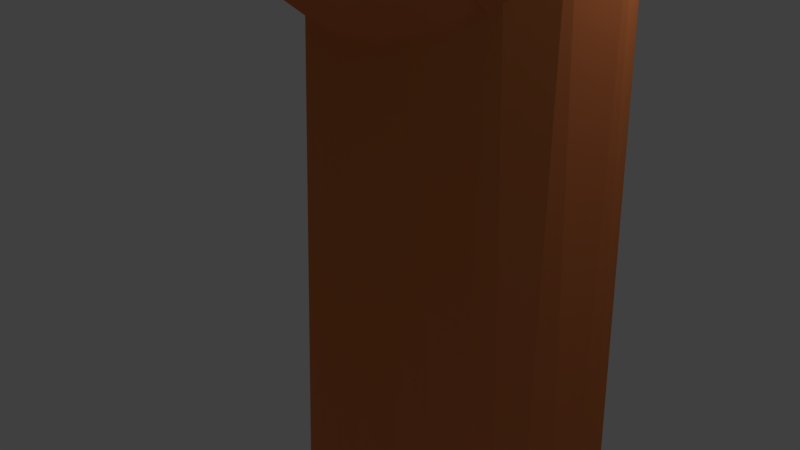 # Source: IsoTree2.blend  (saved by Blender 2.79.0; exported with 4.5.12 LTS)
import bpy
from mathutils import Matrix  # noqa: F401  (used for matrix-valued properties, if any)

bpy.ops.wm.read_factory_settings(use_empty=True)
scene = bpy.context.scene
scene.name = 'Scene'

# ---- collections
col_collection_1 = bpy.data.collections.new('Collection 1'); scene.collection.children.link(col_collection_1)

# ---- materials (node trees are filled in below, after node groups)
mat_green = bpy.data.materials.new('Green')
mat_green.alpha_threshold = 0.0
mat_green.use_transparent_shadow = False
mat_green.diffuse_color = (0.01138, 0.8, 0.0, 1.0)
mat_green.roughness = 0.5
mat_green.specular_intensity = 0.0
mat_material_001 = bpy.data.materials.new('Material.001')
mat_material_001.alpha_threshold = 0.0
mat_material_001.use_transparent_shadow = False
mat_material_001.diffuse_color = (0.8, 0.2207, 0.0767, 1.0)
mat_material_001.roughness = 0.5
mat_material_001.specular_intensity = 0.0

# ---- material node trees

# ---- world
world_world = bpy.data.worlds.new('World'); scene.world = world_world
world_world.color = (0.05088, 0.05088, 0.05088)
world_world.use_sun_shadow = False
world_world.sun_shadow_jitter_overblur = 0.0
world_world.cycles.sampling_method = 'MANUAL'

# ---- cameras
cam_camera = bpy.data.cameras.new('Camera')
cam_camera.clip_end = 100.0
cam_camera.lens = 35.0
cam_camera.sensor_width = 32.0
cam_camera.sensor_height = 18.0
cam_camera.ortho_scale = 7.314
cam_camera.dof.focus_distance = 0.0
cam_camera.dof.aperture_fstop = 128.0

# ---- lights
light_lamp = bpy.data.lights.new('Lamp', 'POINT')
light_lamp.transmission_factor = 0.0
light_lamp.cutoff_distance = 30.0
light_lamp.energy = 100.0
light_lamp.shadow_buffer_clip_start = 1.001
light_lamp.shadow_soft_size = 0.1
light_lamp.shadow_maximum_resolution = 0.006
light_lamp.use_absolute_resolution = True

# ---- meshes
me_icosphere_001 = bpy.data.meshes.new('Icosphere.001')
me_icosphere_001.from_pydata([(-0.2352, 0.724, -0.7007), (-0.01569, -0.9849, 0.3894), (-0.8475, -0.2792, 0.5238), (-0.5975, 0.8334, 0.323), (0.577, 0.799, 0.3881), (0.8497, -0.2723, 0.5238), (-0.08847, -0.2723, -0.9943), (-0.003618, -0.8923, -0.5238), (0.8475, -0.2792, -0.5238), (0.4189, -1.072e-08, -0.9576), (-0.8497, -0.2723, -0.5238), (-0.705, 0.2462, -0.7314), (0.5274, 0.7197, -0.5238), (1.044, 1.276e-08, 0.05359), (0.5878, -0.809, 0.0), (-0.5878, -0.809, 0.0), (-1.044, 7.493e-09, -0.05359), (0.0, 1.0, 0.0), (0.1625, -0.5, 0.8507), (0.2576, 0.2335, 0.9936), (-0.4189, 6.919e-09, 0.9576)], [], [(6, 11, 0), (6, 0, 9), (0, 11, 3), (8, 13, 14), (7, 1, 15), (0, 3, 17), (12, 4, 13), (1, 5, 18), (2, 1, 20), (3, 2, 20), (4, 3, 19), (5, 4, 19), (19, 3, 20), (20, 18, 19), (20, 1, 18), (18, 5, 19), (13, 4, 5), (17, 3, 4), (16, 2, 3), (15, 1, 2), (14, 5, 1), (14, 13, 5), (4, 12, 17), (12, 0, 17), (3, 11, 16), (11, 10, 16), (16, 15, 2), (16, 10, 15), (10, 7, 15), (1, 7, 14), (7, 8, 14), (8, 12, 13), (9, 0, 12), (11, 6, 10), (6, 7, 10), (8, 9, 12), (6, 9, 7), (9, 8, 7)])
me_icosphere_001.materials.append(mat_green)
me_icosphere_001.use_remesh_preserve_volume = False
me_icosphere_001.use_remesh_preserve_attributes = False
me_icosphere_001.use_mirror_vertex_groups = False
me_icosphere_001.update()
me_cylinder_002 = bpy.data.meshes.new('Cylinder.002')
me_cylinder_002.from_pydata([(-0.05523, 0.5607, 1.501), (0.2912, 0.7556, -0.2586), (0.2299, 0.5181, 1.501), (0.612, 0.5205, -0.2586), (0.4409, 0.3491, 1.501), (0.7647, 0.2467, -0.2586), (0.8008, -0.06472, -0.2586), (0.5585, 0.09672, 1.501), (0.7151, -0.3663, -0.2586), (0.5353, -0.1727, 1.501), (0.5205, -0.612, -0.2586), (0.4284, -0.3644, 1.501), (0.2467, -0.7647, -0.2586), (0.2564, -0.5006, 1.501), (-2.624e-07, -0.8, -0.2586), (-0.309, -0.7461, -0.2586), (-0.0141, -0.5666, 1.501), (-0.2738, -0.4913, 1.501), (-0.612, -0.5205, -0.2586), (-0.4409, -0.3491, 1.501), (-0.7647, -0.2467, -0.2586), (-0.541, -0.1538, 1.501), (-0.8008, 0.06472, -0.2586), (-0.5544, 0.1103, 1.501), (-0.6842, 0.433, -0.2586), (-0.4355, 0.3574, 1.501), (-0.3794, 0.7099, -0.2586), (-0.2647, 0.4953, 1.501), (-0.07863, 0.7984, -0.2586), (-0.06861, -7.516, -0.2653), (0.3617, 0.5655, 0.1776), (0.2856, -7.507, -0.2792), (0.7604, 0.6163, 0.1013), (0.5478, -7.471, -0.334), (0.95, 0.6755, 0.01252), (0.995, 0.7426, -0.08848), (0.6939, -7.416, -0.4158), (0.8885, 0.8077, -0.1863), (0.665, -7.358, -0.5032), (0.6467, 0.8607, -0.266), (0.5323, -7.317, -0.5654), (0.3065, 0.8936, -0.3155), (0.3185, -7.287, -0.6096), (-3.261e-07, 0.9013, -0.327), (-0.3839, 0.8895, -0.3095), (-0.01752, -7.273, -0.631), (-0.3402, -7.289, -0.6065), (-0.7604, 0.8409, -0.2363), (-0.5478, -7.32, -0.5604), (-0.95, 0.7819, -0.1475), (-0.6721, -7.362, -0.4971), (-0.995, 0.7147, -0.0465), (-0.6888, -7.419, -0.4114), (-0.8501, 0.6351, 0.07293), (-0.5411, -7.472, -0.3313), (-0.4714, 0.5754, 0.1627), (-0.3289, -7.502, -0.2866), (-0.0977, 0.5564, 0.1915), (-0.09917, 0.03116, 0.3692), (0.5228, 8.709, -1.8), (0.4128, -0.02307, 0.3549), (1.099, 8.411, -1.879), (0.7918, -0.2375, 0.298), (1.373, 8.063, -1.971), (1.438, 7.668, -2.076), (1.003, -0.5581, 0.2131), (1.284, 7.285, -2.178), (0.9612, -0.9001, 0.1223), (0.9347, 6.973, -2.26), (0.7694, -1.143, 0.05783), (0.443, 6.779, -2.312), (0.4604, -1.316, 0.01198), (-4.713e-07, 6.734, -2.324), (-0.5549, 6.803, -2.305), (-0.02532, -1.4, -0.0102), (-0.4916, -1.305, 0.0151), (-1.099, 7.089, -2.23), (-0.7918, -1.124, 0.06296), (-1.373, 7.437, -2.137), (-0.9715, -0.8761, 0.1287), (-1.438, 7.832, -2.033), (-0.9956, -0.5408, 0.2176), (-1.229, 8.3, -1.909), (-0.7821, -0.227, 0.3008), (-0.6814, 8.651, -1.815), (-0.4754, -0.05195, 0.3472), (-0.1412, 8.764, -1.786)], [], [(7, 6, 5), (9, 8, 6), (11, 10, 8), (13, 12, 10), (16, 14, 12), (14, 16, 15), (23, 24, 22), (3, 1, 2, 4), (5, 3, 4, 7), (18, 15, 17, 19), (7, 9, 6), (9, 11, 8), (11, 13, 10), (13, 16, 12), (16, 17, 15), (20, 18, 19, 21), (22, 20, 21, 23), (26, 24, 25, 27), (24, 23, 25), (13, 11, 9, 7, 4, 2, 0, 27, 25, 23, 21, 19, 17, 16), (0, 28, 26, 27), (12, 14, 15, 18, 20, 22, 24, 26, 28, 1, 3, 5, 6, 8, 10), (1, 28, 0, 2), (36, 35, 34), (38, 37, 35), (40, 39, 37), (42, 41, 39), (45, 43, 41), (43, 45, 44), (52, 53, 51), (32, 30, 31, 33), (34, 32, 33, 36), (47, 44, 46, 48), (36, 38, 35), (38, 40, 37), (40, 42, 39), (42, 45, 41), (45, 46, 44), (49, 47, 48, 50), (51, 49, 50, 52), (55, 53, 54, 56), (53, 52, 54), (42, 40, 38, 36, 33, 31, 29, 56, 54, 52, 50, 48, 46, 45), (29, 57, 55, 56), (41, 43, 44, 47, 49, 51, 53, 55, 57, 30, 32, 34, 35, 37, 39), (30, 57, 29, 31), (65, 64, 63), (67, 66, 64), (69, 68, 66), (71, 70, 68), (74, 72, 70), (72, 74, 73), (81, 82, 80), (61, 59, 60, 62), (63, 61, 62, 65), (76, 73, 75, 77), (65, 67, 64), (67, 69, 66), (69, 71, 68), (71, 74, 70), (74, 75, 73), (78, 76, 77, 79), (80, 78, 79, 81), (84, 82, 83, 85), (82, 81, 83), (71, 69, 67, 65, 62, 60, 58, 85, 83, 81, 79, 77, 75, 74), (58, 86, 84, 85), (70, 72, 73, 76, 78, 80, 82, 84, 86, 59, 61, 63, 64, 66, 68), (59, 86, 58, 60)])
me_cylinder_002.materials.append(mat_material_001)
me_cylinder_002.use_remesh_preserve_volume = False
me_cylinder_002.use_remesh_preserve_attributes = False
me_cylinder_002.use_mirror_vertex_groups = False
me_cylinder_002.update()
me_icosphere = bpy.data.meshes.new('Icosphere')
me_icosphere.from_pydata([(-0.2352, 0.724, -0.7007), (0.003618, -0.8923, 0.5238), (-0.8475, -0.2792, 0.5238), (-0.5274, 0.7197, 0.5238), (0.5215, 0.724, 0.5238), (0.8497, -0.2723, 0.5238), (0.08847, 0.2723, 0.9943), (-0.08847, -0.2723, -0.9943), (-0.003618, -0.8923, -0.5238), (0.8475, -0.2792, -0.5238), (0.4189, -1.072e-08, -0.9576), (-0.8497, -0.2723, -0.5238), (-0.705, 0.2462, -0.7314), (0.5274, 0.7197, -0.5238), (1.044, 1.276e-08, 0.05359), (0.0, -1.0, 0.0), (0.5878, -0.809, 0.0), (-0.5878, -0.809, 0.0), (-0.5878, 0.809, 0.0), (-1.044, 7.493e-09, -0.05359), (0.5878, 0.809, 0.0), (0.0, 1.0, 0.0), (0.1625, -0.5, 0.8507), (0.5257, 0.0, 0.8507), (-0.4189, 6.919e-09, 0.9576)], [], [(7, 12, 0), (7, 0, 10), (0, 12, 18), (9, 14, 16), (8, 15, 17), (0, 18, 21), (13, 20, 14), (1, 5, 22), (2, 1, 24), (3, 2, 24), (4, 3, 6), (5, 4, 23), (23, 4, 6), (6, 3, 24), (24, 22, 6), (24, 1, 22), (22, 23, 6), (22, 5, 23), (14, 4, 5), (14, 20, 4), (21, 3, 4), (21, 18, 3), (19, 2, 3), (17, 1, 2), (17, 15, 1), (16, 5, 1), (16, 14, 5), (20, 21, 4), (20, 13, 21), (13, 0, 21), (18, 19, 3), (18, 12, 19), (12, 11, 19), (19, 17, 2), (19, 11, 17), (11, 8, 17), (15, 16, 1), (15, 8, 16), (8, 9, 16), (9, 13, 14), (10, 0, 13), (12, 7, 11), (7, 8, 11), (9, 10, 13), (7, 10, 8), (10, 9, 8)])
me_icosphere.materials.append(mat_green)
me_icosphere.use_remesh_preserve_volume = False
me_icosphere.use_remesh_preserve_attributes = False
me_icosphere.use_mirror_vertex_groups = False
me_icosphere.update()

# ---- objects
ob_icosphere_001 = bpy.data.objects.new('Icosphere.001', me_icosphere_001)
ob_cylinder_002 = bpy.data.objects.new('Cylinder.002', me_cylinder_002)
ob_icosphere = bpy.data.objects.new('Icosphere', me_icosphere)
ob_lamp = bpy.data.objects.new('Lamp', light_lamp)
ob_camera = bpy.data.objects.new('Camera', cam_camera)

# ---- transforms, parenting, visibility, modifiers, constraints
ob_icosphere_001.location = (1.602, 4.972, 13.0)
ob_icosphere_001.scale = (-7.181, -7.181, -7.181)
ob_icosphere_001.lineart.crease_threshold = 0.0
ob_cylinder_002.location = (1.602, -0.02842, 4.721)
ob_cylinder_002.rotation_euler = (-0.7854, -0.0, 0.0)
ob_cylinder_002.scale = (1.52, 1.52, 5.736)
ob_cylinder_002.lineart.crease_threshold = 0.0
ob_icosphere.location = (1.602, -8.028, 11.0)
ob_icosphere.scale = (-5.984, -5.984, -5.984)
ob_icosphere.lineart.crease_threshold = 0.0
ob_lamp.location = (4.076, 1.005, 5.904)
ob_lamp.rotation_euler = (0.6503, 0.05522, 1.866)
ob_lamp.lock_rotations_4d = False
ob_lamp.empty_display_type = 'ARROWS'
ob_lamp.color = (0.0, 0.0, 0.0, 0.0)
ob_lamp.lineart.crease_threshold = 0.0
ob_camera.location = (7.481, -6.508, 5.344)
ob_camera.rotation_euler = (1.109, 0.0, 0.8149)
ob_camera.lock_rotations_4d = False
ob_camera.empty_display_type = 'ARROWS'
ob_camera.color = (0.0, 0.0, 0.0, 0.0)
ob_camera.display_type = 'WIRE'
ob_camera.lineart.crease_threshold = 0.0

# ---- collection membership
col_collection_1.objects.link(ob_icosphere_001)
col_collection_1.objects.link(ob_cylinder_002)
col_collection_1.objects.link(ob_icosphere)
col_collection_1.objects.link(ob_lamp)
col_collection_1.objects.link(ob_camera)

# ---- scene / render settings (as saved in the file)
scene.camera = ob_camera
scene.frame_start = 1; scene.frame_end = 250; scene.frame_set(1)
scene.render.engine = 'BLENDER_EEVEE_NEXT'
scene.render.resolution_percentage = 50
scene.render.dither_intensity = 0.0
scene.cycles.use_denoising = False
scene.cycles.samples = 128
scene.cycles.sampling_pattern = 'TABULATED_SOBOL'
scene.cycles.use_adaptive_sampling = False
scene.cycles.use_light_tree = False
scene.cycles.blur_glossy = 0.0
scene.cycles.sample_clamp_indirect = 0.0
scene.view_settings.view_transform = 'Standard'
bpy.context.view_layer.update()
